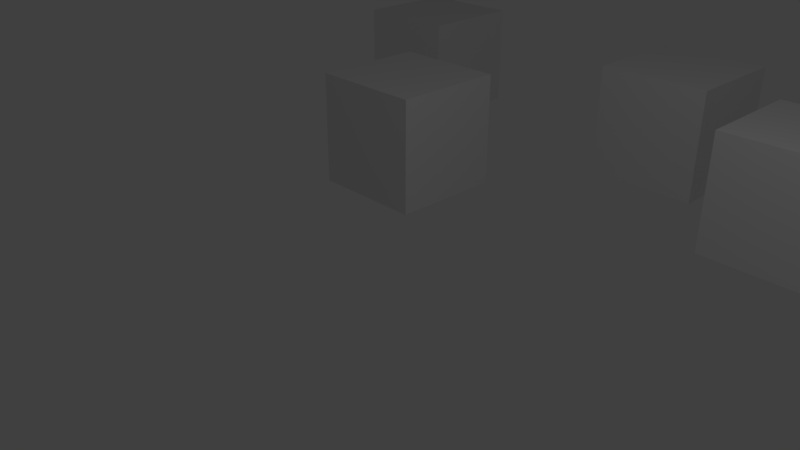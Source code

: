 # Source: 19_Ease_In_Ease_Out.blend  (saved by Blender 2.79.0; exported with 4.5.12 LTS)
import bpy
from mathutils import Matrix  # noqa: F401  (used for matrix-valued properties, if any)

bpy.ops.wm.read_factory_settings(use_empty=True)
scene = bpy.context.scene
scene.name = 'Scene'

# ---- collections
col_collection_1 = bpy.data.collections.new('Collection 1'); scene.collection.children.link(col_collection_1)

# ---- materials (node trees are filled in below, after node groups)
mat_material = bpy.data.materials.new('Material')
mat_material.alpha_threshold = 0.0
mat_material.use_transparent_shadow = False
mat_material.roughness = 0.5
mat_material.line_color = (0.0, 0.0, 0.0, 1.0)

# ---- material node trees

# ---- world
world_world = bpy.data.worlds.new('World'); scene.world = world_world
world_world.color = (0.05088, 0.05088, 0.05088)
world_world.use_sun_shadow = False
world_world.sun_shadow_jitter_overblur = 0.0
world_world.cycles.sampling_method = 'MANUAL'

# ---- cameras
cam_camera = bpy.data.cameras.new('Camera')
cam_camera.clip_end = 100.0
cam_camera.lens = 35.0
cam_camera.sensor_width = 32.0
cam_camera.sensor_height = 18.0
cam_camera.ortho_scale = 7.314
cam_camera.dof.focus_distance = 0.0
cam_camera.dof.aperture_fstop = 128.0

# ---- lights
light_lamp = bpy.data.lights.new('Lamp', 'POINT')
light_lamp.transmission_factor = 0.0
light_lamp.cutoff_distance = 30.0
light_lamp.energy = 100.0
light_lamp.shadow_buffer_clip_start = 1.001
light_lamp.shadow_soft_size = 0.1
light_lamp.shadow_maximum_resolution = 0.006
light_lamp.use_absolute_resolution = True

# ---- meshes
me_cube_003 = bpy.data.meshes.new('Cube.003')
me_cube_003.from_pydata([(1.0, 1.0, -1.0), (1.0, -1.0, -1.0), (-1.0, -1.0, -1.0), (-1.0, 1.0, -1.0), (1.0, 1.0, 1.0), (1.0, -1.0, 1.0), (-1.0, -1.0, 1.0), (-1.0, 1.0, 1.0)], [], [(0, 1, 2, 3), (4, 7, 6, 5), (0, 4, 5, 1), (1, 5, 6, 2), (2, 6, 7, 3), (4, 0, 3, 7)])
me_cube_003.materials.append(mat_material)
me_cube_003.use_remesh_preserve_volume = False
me_cube_003.use_remesh_preserve_attributes = False
me_cube_003.use_mirror_vertex_groups = False
me_cube_003.update()
me_cube_002 = bpy.data.meshes.new('Cube.002')
me_cube_002.from_pydata([(1.0, 1.0, -1.0), (1.0, -1.0, -1.0), (-1.0, -1.0, -1.0), (-1.0, 1.0, -1.0), (1.0, 1.0, 1.0), (1.0, -1.0, 1.0), (-1.0, -1.0, 1.0), (-1.0, 1.0, 1.0)], [], [(0, 1, 2, 3), (4, 7, 6, 5), (0, 4, 5, 1), (1, 5, 6, 2), (2, 6, 7, 3), (4, 0, 3, 7)])
me_cube_002.materials.append(mat_material)
me_cube_002.use_remesh_preserve_volume = False
me_cube_002.use_remesh_preserve_attributes = False
me_cube_002.use_mirror_vertex_groups = False
me_cube_002.update()
me_cube_001 = bpy.data.meshes.new('Cube.001')
me_cube_001.from_pydata([(1.0, 1.0, -1.0), (1.0, -1.0, -1.0), (-1.0, -1.0, -1.0), (-1.0, 1.0, -1.0), (1.0, 1.0, 1.0), (1.0, -1.0, 1.0), (-1.0, -1.0, 1.0), (-1.0, 1.0, 1.0)], [], [(0, 1, 2, 3), (4, 7, 6, 5), (0, 4, 5, 1), (1, 5, 6, 2), (2, 6, 7, 3), (4, 0, 3, 7)])
me_cube_001.materials.append(mat_material)
me_cube_001.use_remesh_preserve_volume = False
me_cube_001.use_remesh_preserve_attributes = False
me_cube_001.use_mirror_vertex_groups = False
me_cube_001.update()
me_cube = bpy.data.meshes.new('Cube')
me_cube.from_pydata([(1.0, 1.0, -1.0), (1.0, -1.0, -1.0), (-1.0, -1.0, -1.0), (-1.0, 1.0, -1.0), (1.0, 1.0, 1.0), (1.0, -1.0, 1.0), (-1.0, -1.0, 1.0), (-1.0, 1.0, 1.0)], [], [(0, 1, 2, 3), (4, 7, 6, 5), (0, 4, 5, 1), (1, 5, 6, 2), (2, 6, 7, 3), (4, 0, 3, 7)])
me_cube.materials.append(mat_material)
me_cube.use_remesh_preserve_volume = False
me_cube.use_remesh_preserve_attributes = False
me_cube.use_mirror_vertex_groups = False
me_cube.update()

# ---- objects
ob_ease_in_and_out = bpy.data.objects.new('Ease In And Out', me_cube_003)
ob_ease_in = bpy.data.objects.new('Ease In', me_cube_002)
ob_linear = bpy.data.objects.new('Linear', me_cube_001)
ob_ease_out = bpy.data.objects.new('Ease Out', me_cube)
ob_lamp = bpy.data.objects.new('Lamp', light_lamp)
ob_camera = bpy.data.objects.new('Camera', cam_camera)

# ---- transforms, parenting, visibility, modifiers, constraints
ob_ease_in_and_out.location = (-6.0, 7.354, 0.0)
ob_ease_in_and_out.lock_rotations_4d = False
ob_ease_in_and_out.empty_display_type = 'ARROWS'
ob_ease_in_and_out.lineart.crease_threshold = 0.0
ob_ease_in.location = (-3.0, 3.556, 0.0)
ob_ease_in.lock_rotations_4d = False
ob_ease_in.empty_display_type = 'ARROWS'
ob_ease_in.lineart.crease_threshold = 0.0
ob_linear.location = (3.0, 5.843, 0.0)
ob_linear.lock_rotations_4d = False
ob_linear.empty_display_type = 'ARROWS'
ob_linear.lineart.crease_threshold = 0.0
ob_ease_out.location = (0.0, 7.387, 0.0)
ob_ease_out.lock_rotations_4d = False
ob_ease_out.empty_display_type = 'ARROWS'
ob_ease_out.lineart.crease_threshold = 0.0
ob_lamp.location = (4.076, 1.005, 5.904)
ob_lamp.rotation_euler = (0.6503, 0.05522, 1.866)
ob_lamp.lock_rotations_4d = False
ob_lamp.empty_display_type = 'ARROWS'
ob_lamp.color = (0.0, 0.0, 0.0, 0.0)
ob_lamp.lineart.crease_threshold = 0.0
ob_camera.location = (7.481, -6.508, 5.344)
ob_camera.rotation_euler = (1.109, 0.0, 0.8149)
ob_camera.lock_rotations_4d = False
ob_camera.empty_display_type = 'ARROWS'
ob_camera.color = (0.0, 0.0, 0.0, 0.0)
ob_camera.display_type = 'WIRE'
ob_camera.lineart.crease_threshold = 0.0

# ---- collection membership
col_collection_1.objects.link(ob_ease_in_and_out)
col_collection_1.objects.link(ob_ease_in)
col_collection_1.objects.link(ob_linear)
col_collection_1.objects.link(ob_ease_out)
col_collection_1.objects.link(ob_lamp)
col_collection_1.objects.link(ob_camera)

# ---- scene / render settings (as saved in the file)
scene.camera = ob_camera
scene.frame_start = 1; scene.frame_end = 90; scene.frame_set(78)
scene.render.engine = 'BLENDER_EEVEE_NEXT'
scene.render.resolution_percentage = 50
scene.render.fps = 30
scene.render.dither_intensity = 0.0
scene.cycles.feature_set = 'EXPERIMENTAL'
scene.cycles.use_denoising = False
scene.cycles.samples = 128
scene.cycles.sampling_pattern = 'TABULATED_SOBOL'
scene.cycles.use_adaptive_sampling = False
scene.cycles.use_light_tree = False
scene.cycles.blur_glossy = 0.0
scene.cycles.sample_clamp_indirect = 0.0
scene.view_settings.view_transform = 'Standard'
bpy.context.view_layer.update()
